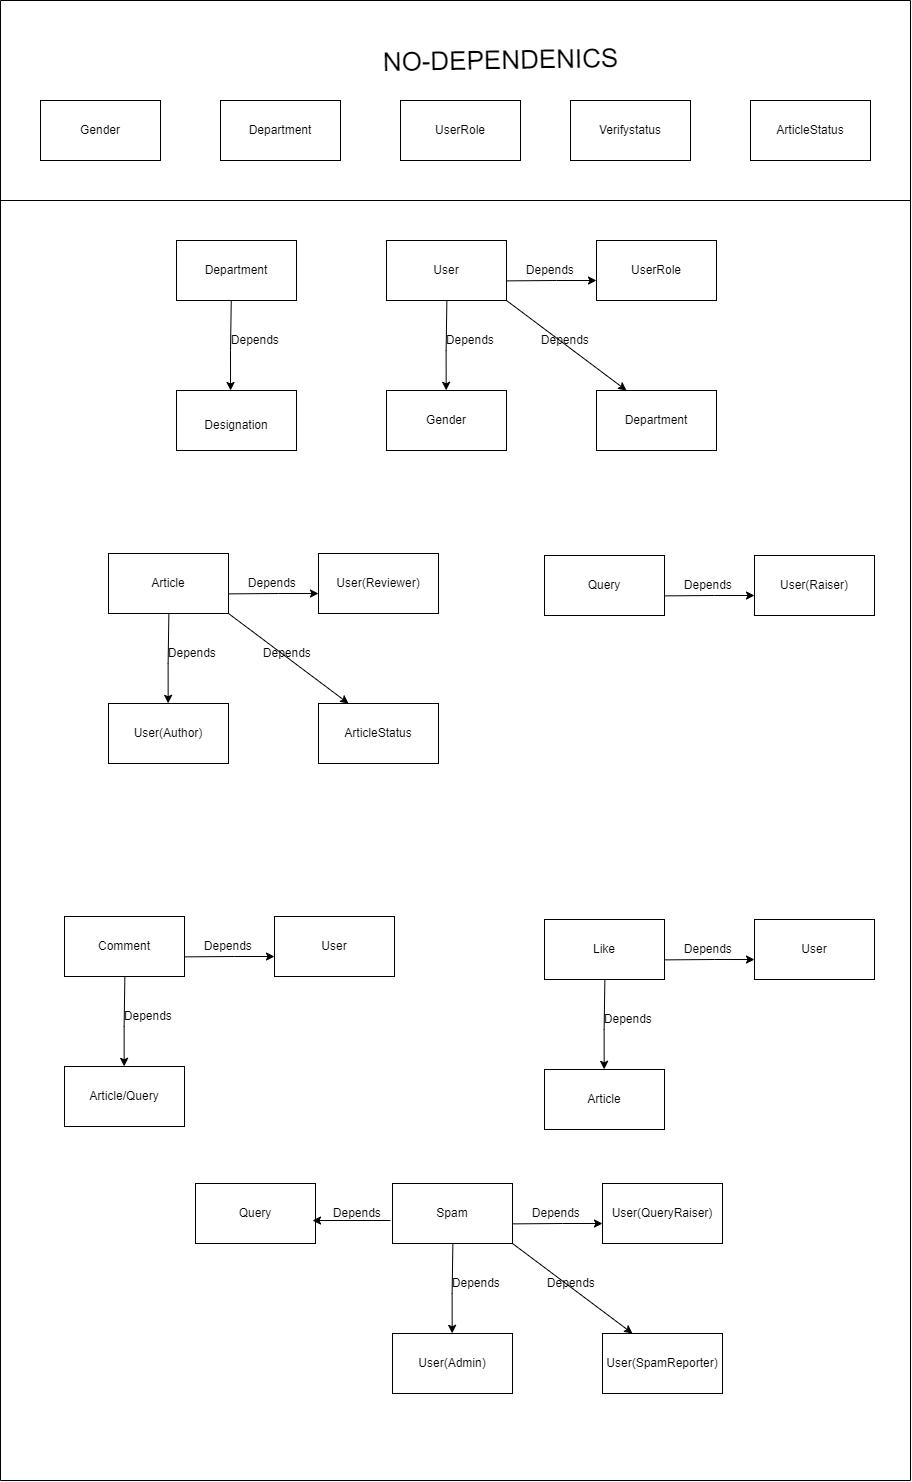

The diagram above was exported from draw.io. Its source (the exported page's mxGraphModel, read from the mxfile embedded in the PNG):
<mxGraphModel dx="1910" dy="970" grid="1" gridSize="10" guides="1" tooltips="1" connect="1" arrows="1" fold="1" page="1" pageScale="1" pageWidth="850" pageHeight="1100" math="0" shadow="0">
  <root>
    <mxCell id="0" />
    <mxCell id="1" parent="0" />
    <mxCell id="1tMTtQ59cVsT0t3CxkeK-1" value="Gender" style="rounded=0;whiteSpace=wrap;html=1;" vertex="1" parent="1">
      <mxGeometry x="90" y="100" width="120" height="60" as="geometry" />
    </mxCell>
    <mxCell id="1tMTtQ59cVsT0t3CxkeK-2" value="ArticleStatus" style="rounded=0;whiteSpace=wrap;html=1;" vertex="1" parent="1">
      <mxGeometry x="800" y="100" width="120" height="60" as="geometry" />
    </mxCell>
    <mxCell id="1tMTtQ59cVsT0t3CxkeK-3" value="Department" style="rounded=0;whiteSpace=wrap;html=1;" vertex="1" parent="1">
      <mxGeometry x="270" y="100" width="120" height="60" as="geometry" />
    </mxCell>
    <mxCell id="1tMTtQ59cVsT0t3CxkeK-4" value="UserRole" style="rounded=0;whiteSpace=wrap;html=1;" vertex="1" parent="1">
      <mxGeometry x="450" y="100" width="120" height="60" as="geometry" />
    </mxCell>
    <mxCell id="1tMTtQ59cVsT0t3CxkeK-5" value="Verifystatus" style="rounded=0;whiteSpace=wrap;html=1;" vertex="1" parent="1">
      <mxGeometry x="620" y="100" width="120" height="60" as="geometry" />
    </mxCell>
    <mxCell id="1tMTtQ59cVsT0t3CxkeK-7" value="&lt;font style=&quot;font-size: 26px&quot;&gt;NO-DEPENDENICS&lt;/font&gt;" style="text;html=1;align=center;verticalAlign=middle;resizable=0;points=[];autosize=1;strokeColor=none;fillColor=none;rotation=-1;strokeWidth=4;" vertex="1" parent="1">
      <mxGeometry x="425" y="50" width="250" height="20" as="geometry" />
    </mxCell>
    <mxCell id="1tMTtQ59cVsT0t3CxkeK-8" value="" style="endArrow=none;html=1;rounded=0;fontSize=26;" edge="1" parent="1">
      <mxGeometry width="50" height="50" relative="1" as="geometry">
        <mxPoint x="50" y="200" as="sourcePoint" />
        <mxPoint x="960" y="200" as="targetPoint" />
      </mxGeometry>
    </mxCell>
    <mxCell id="1tMTtQ59cVsT0t3CxkeK-9" value="&lt;span style=&quot;font-size: 12px&quot;&gt;Designation&lt;/span&gt;" style="rounded=0;whiteSpace=wrap;html=1;fontSize=26;strokeWidth=1;" vertex="1" parent="1">
      <mxGeometry x="226" y="390" width="120" height="60" as="geometry" />
    </mxCell>
    <mxCell id="1tMTtQ59cVsT0t3CxkeK-10" value="Department" style="rounded=0;whiteSpace=wrap;html=1;" vertex="1" parent="1">
      <mxGeometry x="226" y="240" width="120" height="60" as="geometry" />
    </mxCell>
    <mxCell id="1tMTtQ59cVsT0t3CxkeK-12" value="" style="endArrow=classic;html=1;rounded=0;fontSize=12;entryX=0.667;entryY=0;entryDx=0;entryDy=0;entryPerimeter=0;exitX=0.673;exitY=1.003;exitDx=0;exitDy=0;exitPerimeter=0;" edge="1" parent="1">
      <mxGeometry width="50" height="50" relative="1" as="geometry">
        <mxPoint x="280.76" y="300.18000000000006" as="sourcePoint" />
        <mxPoint x="280.03999999999996" y="390" as="targetPoint" />
        <Array as="points">
          <mxPoint x="280" y="350" />
        </Array>
      </mxGeometry>
    </mxCell>
    <mxCell id="1tMTtQ59cVsT0t3CxkeK-13" value="Depends&amp;nbsp;" style="text;html=1;align=center;verticalAlign=middle;resizable=0;points=[];autosize=1;strokeColor=none;fillColor=none;fontSize=12;rotation=0;" vertex="1" parent="1">
      <mxGeometry x="271" y="330" width="70" height="20" as="geometry" />
    </mxCell>
    <mxCell id="1tMTtQ59cVsT0t3CxkeK-14" value="User" style="rounded=0;whiteSpace=wrap;html=1;" vertex="1" parent="1">
      <mxGeometry x="436" y="240" width="120" height="60" as="geometry" />
    </mxCell>
    <mxCell id="1tMTtQ59cVsT0t3CxkeK-15" value="Gender" style="rounded=0;whiteSpace=wrap;html=1;" vertex="1" parent="1">
      <mxGeometry x="436" y="390" width="120" height="60" as="geometry" />
    </mxCell>
    <mxCell id="1tMTtQ59cVsT0t3CxkeK-17" value="Department" style="rounded=0;whiteSpace=wrap;html=1;" vertex="1" parent="1">
      <mxGeometry x="646" y="390" width="120" height="60" as="geometry" />
    </mxCell>
    <mxCell id="1tMTtQ59cVsT0t3CxkeK-18" value="UserRole" style="rounded=0;whiteSpace=wrap;html=1;" vertex="1" parent="1">
      <mxGeometry x="646" y="240" width="120" height="60" as="geometry" />
    </mxCell>
    <mxCell id="1tMTtQ59cVsT0t3CxkeK-20" value="" style="endArrow=classic;html=1;rounded=0;fontSize=12;entryX=0.667;entryY=0;entryDx=0;entryDy=0;entryPerimeter=0;exitX=0.673;exitY=1.003;exitDx=0;exitDy=0;exitPerimeter=0;" edge="1" parent="1">
      <mxGeometry width="50" height="50" relative="1" as="geometry">
        <mxPoint x="496.38" y="300" as="sourcePoint" />
        <mxPoint x="495.65999999999997" y="389.81999999999994" as="targetPoint" />
        <Array as="points">
          <mxPoint x="495.62" y="349.81999999999994" />
        </Array>
      </mxGeometry>
    </mxCell>
    <mxCell id="1tMTtQ59cVsT0t3CxkeK-21" value="" style="endArrow=classic;html=1;rounded=0;fontSize=12;entryX=0;entryY=0.667;entryDx=0;entryDy=0;entryPerimeter=0;exitX=0.998;exitY=0.673;exitDx=0;exitDy=0;exitPerimeter=0;" edge="1" parent="1" source="1tMTtQ59cVsT0t3CxkeK-14" target="1tMTtQ59cVsT0t3CxkeK-18">
      <mxGeometry width="50" height="50" relative="1" as="geometry">
        <mxPoint x="556" y="270" as="sourcePoint" />
        <mxPoint x="616.0399999999997" y="399.81999999999994" as="targetPoint" />
        <Array as="points">
          <mxPoint x="606" y="280" />
        </Array>
      </mxGeometry>
    </mxCell>
    <mxCell id="1tMTtQ59cVsT0t3CxkeK-22" value="" style="endArrow=classic;html=1;rounded=0;fontSize=12;entryX=0.25;entryY=0;entryDx=0;entryDy=0;exitX=1;exitY=1;exitDx=0;exitDy=0;" edge="1" parent="1" source="1tMTtQ59cVsT0t3CxkeK-14" target="1tMTtQ59cVsT0t3CxkeK-17">
      <mxGeometry width="50" height="50" relative="1" as="geometry">
        <mxPoint x="616" y="340" as="sourcePoint" />
        <mxPoint x="615.2799999999997" y="429.81999999999994" as="targetPoint" />
        <Array as="points" />
      </mxGeometry>
    </mxCell>
    <mxCell id="1tMTtQ59cVsT0t3CxkeK-23" value="Depends&amp;nbsp;" style="text;html=1;align=center;verticalAlign=middle;resizable=0;points=[];autosize=1;strokeColor=none;fillColor=none;fontSize=12;rotation=0;" vertex="1" parent="1">
      <mxGeometry x="486" y="330" width="70" height="20" as="geometry" />
    </mxCell>
    <mxCell id="1tMTtQ59cVsT0t3CxkeK-24" value="Depends&amp;nbsp;" style="text;html=1;align=center;verticalAlign=middle;resizable=0;points=[];autosize=1;strokeColor=none;fillColor=none;fontSize=12;rotation=0;" vertex="1" parent="1">
      <mxGeometry x="581" y="330" width="70" height="20" as="geometry" />
    </mxCell>
    <mxCell id="1tMTtQ59cVsT0t3CxkeK-26" value="Depends&amp;nbsp;" style="text;html=1;align=center;verticalAlign=middle;resizable=0;points=[];autosize=1;strokeColor=none;fillColor=none;fontSize=12;rotation=0;" vertex="1" parent="1">
      <mxGeometry x="566" y="260" width="70" height="20" as="geometry" />
    </mxCell>
    <mxCell id="1tMTtQ59cVsT0t3CxkeK-28" value="Article" style="rounded=0;whiteSpace=wrap;html=1;" vertex="1" parent="1">
      <mxGeometry x="158" y="553" width="120" height="60" as="geometry" />
    </mxCell>
    <mxCell id="1tMTtQ59cVsT0t3CxkeK-29" value="User(Author)" style="rounded=0;whiteSpace=wrap;html=1;" vertex="1" parent="1">
      <mxGeometry x="158" y="703" width="120" height="60" as="geometry" />
    </mxCell>
    <mxCell id="1tMTtQ59cVsT0t3CxkeK-30" value="ArticleStatus" style="rounded=0;whiteSpace=wrap;html=1;" vertex="1" parent="1">
      <mxGeometry x="368" y="703" width="120" height="60" as="geometry" />
    </mxCell>
    <mxCell id="1tMTtQ59cVsT0t3CxkeK-31" value="User(Reviewer)" style="rounded=0;whiteSpace=wrap;html=1;" vertex="1" parent="1">
      <mxGeometry x="368" y="553" width="120" height="60" as="geometry" />
    </mxCell>
    <mxCell id="1tMTtQ59cVsT0t3CxkeK-32" value="" style="endArrow=classic;html=1;rounded=0;fontSize=12;entryX=0.667;entryY=0;entryDx=0;entryDy=0;entryPerimeter=0;exitX=0.673;exitY=1.003;exitDx=0;exitDy=0;exitPerimeter=0;" edge="1" parent="1">
      <mxGeometry width="50" height="50" relative="1" as="geometry">
        <mxPoint x="218.3800000000001" y="613" as="sourcePoint" />
        <mxPoint x="217.65999999999985" y="702.8199999999999" as="targetPoint" />
        <Array as="points">
          <mxPoint x="217.62" y="662.8199999999999" />
        </Array>
      </mxGeometry>
    </mxCell>
    <mxCell id="1tMTtQ59cVsT0t3CxkeK-33" value="" style="endArrow=classic;html=1;rounded=0;fontSize=12;entryX=0;entryY=0.667;entryDx=0;entryDy=0;entryPerimeter=0;exitX=0.998;exitY=0.673;exitDx=0;exitDy=0;exitPerimeter=0;" edge="1" parent="1" source="1tMTtQ59cVsT0t3CxkeK-28" target="1tMTtQ59cVsT0t3CxkeK-31">
      <mxGeometry width="50" height="50" relative="1" as="geometry">
        <mxPoint x="278" y="583" as="sourcePoint" />
        <mxPoint x="338.03999999999974" y="712.8199999999999" as="targetPoint" />
        <Array as="points">
          <mxPoint x="328" y="593" />
        </Array>
      </mxGeometry>
    </mxCell>
    <mxCell id="1tMTtQ59cVsT0t3CxkeK-34" value="" style="endArrow=classic;html=1;rounded=0;fontSize=12;entryX=0.25;entryY=0;entryDx=0;entryDy=0;exitX=1;exitY=1;exitDx=0;exitDy=0;" edge="1" parent="1" source="1tMTtQ59cVsT0t3CxkeK-28" target="1tMTtQ59cVsT0t3CxkeK-30">
      <mxGeometry width="50" height="50" relative="1" as="geometry">
        <mxPoint x="338" y="653" as="sourcePoint" />
        <mxPoint x="337.27999999999975" y="742.8199999999999" as="targetPoint" />
        <Array as="points" />
      </mxGeometry>
    </mxCell>
    <mxCell id="1tMTtQ59cVsT0t3CxkeK-35" value="Depends&amp;nbsp;" style="text;html=1;align=center;verticalAlign=middle;resizable=0;points=[];autosize=1;strokeColor=none;fillColor=none;fontSize=12;rotation=0;" vertex="1" parent="1">
      <mxGeometry x="208" y="643" width="70" height="20" as="geometry" />
    </mxCell>
    <mxCell id="1tMTtQ59cVsT0t3CxkeK-36" value="Depends&amp;nbsp;" style="text;html=1;align=center;verticalAlign=middle;resizable=0;points=[];autosize=1;strokeColor=none;fillColor=none;fontSize=12;rotation=0;" vertex="1" parent="1">
      <mxGeometry x="303" y="643" width="70" height="20" as="geometry" />
    </mxCell>
    <mxCell id="1tMTtQ59cVsT0t3CxkeK-37" value="Depends&amp;nbsp;" style="text;html=1;align=center;verticalAlign=middle;resizable=0;points=[];autosize=1;strokeColor=none;fillColor=none;fontSize=12;rotation=0;" vertex="1" parent="1">
      <mxGeometry x="288" y="573" width="70" height="20" as="geometry" />
    </mxCell>
    <mxCell id="1tMTtQ59cVsT0t3CxkeK-38" value="Query" style="rounded=0;whiteSpace=wrap;html=1;" vertex="1" parent="1">
      <mxGeometry x="594" y="555" width="120" height="60" as="geometry" />
    </mxCell>
    <mxCell id="1tMTtQ59cVsT0t3CxkeK-41" value="User(Raiser)" style="rounded=0;whiteSpace=wrap;html=1;" vertex="1" parent="1">
      <mxGeometry x="804" y="555" width="120" height="60" as="geometry" />
    </mxCell>
    <mxCell id="1tMTtQ59cVsT0t3CxkeK-43" value="" style="endArrow=classic;html=1;rounded=0;fontSize=12;entryX=0;entryY=0.667;entryDx=0;entryDy=0;entryPerimeter=0;exitX=0.998;exitY=0.673;exitDx=0;exitDy=0;exitPerimeter=0;" edge="1" parent="1" source="1tMTtQ59cVsT0t3CxkeK-38" target="1tMTtQ59cVsT0t3CxkeK-41">
      <mxGeometry width="50" height="50" relative="1" as="geometry">
        <mxPoint x="714" y="585" as="sourcePoint" />
        <mxPoint x="774.0399999999997" y="714.8199999999999" as="targetPoint" />
        <Array as="points">
          <mxPoint x="764" y="595" />
        </Array>
      </mxGeometry>
    </mxCell>
    <mxCell id="1tMTtQ59cVsT0t3CxkeK-47" value="Depends&amp;nbsp;" style="text;html=1;align=center;verticalAlign=middle;resizable=0;points=[];autosize=1;strokeColor=none;fillColor=none;fontSize=12;rotation=0;" vertex="1" parent="1">
      <mxGeometry x="724" y="575" width="70" height="20" as="geometry" />
    </mxCell>
    <mxCell id="1tMTtQ59cVsT0t3CxkeK-48" value="Comment" style="rounded=0;whiteSpace=wrap;html=1;" vertex="1" parent="1">
      <mxGeometry x="114" y="916" width="120" height="60" as="geometry" />
    </mxCell>
    <mxCell id="1tMTtQ59cVsT0t3CxkeK-49" value="Article/Query" style="rounded=0;whiteSpace=wrap;html=1;" vertex="1" parent="1">
      <mxGeometry x="114" y="1066" width="120" height="60" as="geometry" />
    </mxCell>
    <mxCell id="1tMTtQ59cVsT0t3CxkeK-51" value="User" style="rounded=0;whiteSpace=wrap;html=1;" vertex="1" parent="1">
      <mxGeometry x="324" y="916" width="120" height="60" as="geometry" />
    </mxCell>
    <mxCell id="1tMTtQ59cVsT0t3CxkeK-52" value="" style="endArrow=classic;html=1;rounded=0;fontSize=12;entryX=0.667;entryY=0;entryDx=0;entryDy=0;entryPerimeter=0;exitX=0.673;exitY=1.003;exitDx=0;exitDy=0;exitPerimeter=0;" edge="1" parent="1">
      <mxGeometry width="50" height="50" relative="1" as="geometry">
        <mxPoint x="174.3800000000001" y="976" as="sourcePoint" />
        <mxPoint x="173.65999999999985" y="1065.82" as="targetPoint" />
        <Array as="points">
          <mxPoint x="173.62" y="1025.82" />
        </Array>
      </mxGeometry>
    </mxCell>
    <mxCell id="1tMTtQ59cVsT0t3CxkeK-53" value="" style="endArrow=classic;html=1;rounded=0;fontSize=12;entryX=0;entryY=0.667;entryDx=0;entryDy=0;entryPerimeter=0;exitX=0.998;exitY=0.673;exitDx=0;exitDy=0;exitPerimeter=0;" edge="1" parent="1" source="1tMTtQ59cVsT0t3CxkeK-48" target="1tMTtQ59cVsT0t3CxkeK-51">
      <mxGeometry width="50" height="50" relative="1" as="geometry">
        <mxPoint x="234" y="946" as="sourcePoint" />
        <mxPoint x="294.03999999999974" y="1075.82" as="targetPoint" />
        <Array as="points">
          <mxPoint x="284" y="956" />
        </Array>
      </mxGeometry>
    </mxCell>
    <mxCell id="1tMTtQ59cVsT0t3CxkeK-55" value="Depends&amp;nbsp;" style="text;html=1;align=center;verticalAlign=middle;resizable=0;points=[];autosize=1;strokeColor=none;fillColor=none;fontSize=12;rotation=0;" vertex="1" parent="1">
      <mxGeometry x="164" y="1006" width="70" height="20" as="geometry" />
    </mxCell>
    <mxCell id="1tMTtQ59cVsT0t3CxkeK-57" value="Depends&amp;nbsp;" style="text;html=1;align=center;verticalAlign=middle;resizable=0;points=[];autosize=1;strokeColor=none;fillColor=none;fontSize=12;rotation=0;" vertex="1" parent="1">
      <mxGeometry x="244" y="936" width="70" height="20" as="geometry" />
    </mxCell>
    <mxCell id="1tMTtQ59cVsT0t3CxkeK-58" value="Like" style="rounded=0;whiteSpace=wrap;html=1;" vertex="1" parent="1">
      <mxGeometry x="594" y="919" width="120" height="60" as="geometry" />
    </mxCell>
    <mxCell id="1tMTtQ59cVsT0t3CxkeK-59" value="Article" style="rounded=0;whiteSpace=wrap;html=1;" vertex="1" parent="1">
      <mxGeometry x="594" y="1069" width="120" height="60" as="geometry" />
    </mxCell>
    <mxCell id="1tMTtQ59cVsT0t3CxkeK-60" value="User" style="rounded=0;whiteSpace=wrap;html=1;" vertex="1" parent="1">
      <mxGeometry x="804" y="919" width="120" height="60" as="geometry" />
    </mxCell>
    <mxCell id="1tMTtQ59cVsT0t3CxkeK-61" value="" style="endArrow=classic;html=1;rounded=0;fontSize=12;entryX=0.667;entryY=0;entryDx=0;entryDy=0;entryPerimeter=0;exitX=0.673;exitY=1.003;exitDx=0;exitDy=0;exitPerimeter=0;" edge="1" parent="1">
      <mxGeometry width="50" height="50" relative="1" as="geometry">
        <mxPoint x="654.3800000000001" y="979" as="sourcePoint" />
        <mxPoint x="653.6599999999999" y="1068.82" as="targetPoint" />
        <Array as="points">
          <mxPoint x="653.62" y="1028.82" />
        </Array>
      </mxGeometry>
    </mxCell>
    <mxCell id="1tMTtQ59cVsT0t3CxkeK-62" value="" style="endArrow=classic;html=1;rounded=0;fontSize=12;entryX=0;entryY=0.667;entryDx=0;entryDy=0;entryPerimeter=0;exitX=0.998;exitY=0.673;exitDx=0;exitDy=0;exitPerimeter=0;" edge="1" parent="1" source="1tMTtQ59cVsT0t3CxkeK-58" target="1tMTtQ59cVsT0t3CxkeK-60">
      <mxGeometry width="50" height="50" relative="1" as="geometry">
        <mxPoint x="714" y="949" as="sourcePoint" />
        <mxPoint x="774.0399999999997" y="1078.82" as="targetPoint" />
        <Array as="points">
          <mxPoint x="764" y="959" />
        </Array>
      </mxGeometry>
    </mxCell>
    <mxCell id="1tMTtQ59cVsT0t3CxkeK-63" value="Depends&amp;nbsp;" style="text;html=1;align=center;verticalAlign=middle;resizable=0;points=[];autosize=1;strokeColor=none;fillColor=none;fontSize=12;rotation=0;" vertex="1" parent="1">
      <mxGeometry x="644" y="1009" width="70" height="20" as="geometry" />
    </mxCell>
    <mxCell id="1tMTtQ59cVsT0t3CxkeK-64" value="Depends&amp;nbsp;" style="text;html=1;align=center;verticalAlign=middle;resizable=0;points=[];autosize=1;strokeColor=none;fillColor=none;fontSize=12;rotation=0;" vertex="1" parent="1">
      <mxGeometry x="724" y="939" width="70" height="20" as="geometry" />
    </mxCell>
    <mxCell id="1tMTtQ59cVsT0t3CxkeK-65" value="Spam" style="rounded=0;whiteSpace=wrap;html=1;" vertex="1" parent="1">
      <mxGeometry x="442" y="1183" width="120" height="60" as="geometry" />
    </mxCell>
    <mxCell id="1tMTtQ59cVsT0t3CxkeK-66" value="User(Admin)" style="rounded=0;whiteSpace=wrap;html=1;" vertex="1" parent="1">
      <mxGeometry x="442" y="1333" width="120" height="60" as="geometry" />
    </mxCell>
    <mxCell id="1tMTtQ59cVsT0t3CxkeK-67" value="User(SpamReporter)" style="rounded=0;whiteSpace=wrap;html=1;" vertex="1" parent="1">
      <mxGeometry x="652" y="1333" width="120" height="60" as="geometry" />
    </mxCell>
    <mxCell id="1tMTtQ59cVsT0t3CxkeK-68" value="User(QueryRaiser)" style="rounded=0;whiteSpace=wrap;html=1;" vertex="1" parent="1">
      <mxGeometry x="652" y="1183" width="120" height="60" as="geometry" />
    </mxCell>
    <mxCell id="1tMTtQ59cVsT0t3CxkeK-69" value="" style="endArrow=classic;html=1;rounded=0;fontSize=12;entryX=0.667;entryY=0;entryDx=0;entryDy=0;entryPerimeter=0;exitX=0.673;exitY=1.003;exitDx=0;exitDy=0;exitPerimeter=0;" edge="1" parent="1">
      <mxGeometry width="50" height="50" relative="1" as="geometry">
        <mxPoint x="502.3800000000001" y="1243" as="sourcePoint" />
        <mxPoint x="501.65999999999985" y="1332.82" as="targetPoint" />
        <Array as="points">
          <mxPoint x="501.62" y="1292.82" />
        </Array>
      </mxGeometry>
    </mxCell>
    <mxCell id="1tMTtQ59cVsT0t3CxkeK-70" value="" style="endArrow=classic;html=1;rounded=0;fontSize=12;entryX=0;entryY=0.667;entryDx=0;entryDy=0;entryPerimeter=0;exitX=0.998;exitY=0.673;exitDx=0;exitDy=0;exitPerimeter=0;" edge="1" parent="1" source="1tMTtQ59cVsT0t3CxkeK-65" target="1tMTtQ59cVsT0t3CxkeK-68">
      <mxGeometry width="50" height="50" relative="1" as="geometry">
        <mxPoint x="562" y="1213" as="sourcePoint" />
        <mxPoint x="622.0399999999997" y="1342.82" as="targetPoint" />
        <Array as="points">
          <mxPoint x="612" y="1223" />
        </Array>
      </mxGeometry>
    </mxCell>
    <mxCell id="1tMTtQ59cVsT0t3CxkeK-71" value="" style="endArrow=classic;html=1;rounded=0;fontSize=12;entryX=0.25;entryY=0;entryDx=0;entryDy=0;exitX=1;exitY=1;exitDx=0;exitDy=0;" edge="1" parent="1" source="1tMTtQ59cVsT0t3CxkeK-65" target="1tMTtQ59cVsT0t3CxkeK-67">
      <mxGeometry width="50" height="50" relative="1" as="geometry">
        <mxPoint x="622" y="1283" as="sourcePoint" />
        <mxPoint x="621.2799999999997" y="1372.82" as="targetPoint" />
        <Array as="points" />
      </mxGeometry>
    </mxCell>
    <mxCell id="1tMTtQ59cVsT0t3CxkeK-72" value="Depends&amp;nbsp;" style="text;html=1;align=center;verticalAlign=middle;resizable=0;points=[];autosize=1;strokeColor=none;fillColor=none;fontSize=12;rotation=0;" vertex="1" parent="1">
      <mxGeometry x="492" y="1273" width="70" height="20" as="geometry" />
    </mxCell>
    <mxCell id="1tMTtQ59cVsT0t3CxkeK-73" value="Depends&amp;nbsp;" style="text;html=1;align=center;verticalAlign=middle;resizable=0;points=[];autosize=1;strokeColor=none;fillColor=none;fontSize=12;rotation=0;" vertex="1" parent="1">
      <mxGeometry x="587" y="1273" width="70" height="20" as="geometry" />
    </mxCell>
    <mxCell id="1tMTtQ59cVsT0t3CxkeK-74" value="Depends&amp;nbsp;" style="text;html=1;align=center;verticalAlign=middle;resizable=0;points=[];autosize=1;strokeColor=none;fillColor=none;fontSize=12;rotation=0;" vertex="1" parent="1">
      <mxGeometry x="572" y="1203" width="70" height="20" as="geometry" />
    </mxCell>
    <mxCell id="1tMTtQ59cVsT0t3CxkeK-75" value="Query" style="rounded=0;whiteSpace=wrap;html=1;" vertex="1" parent="1">
      <mxGeometry x="245" y="1183" width="120" height="60" as="geometry" />
    </mxCell>
    <mxCell id="1tMTtQ59cVsT0t3CxkeK-76" value="" style="endArrow=classic;html=1;rounded=0;fontSize=12;entryX=0.975;entryY=0.617;entryDx=0;entryDy=0;entryPerimeter=0;" edge="1" parent="1" target="1tMTtQ59cVsT0t3CxkeK-75">
      <mxGeometry width="50" height="50" relative="1" as="geometry">
        <mxPoint x="440" y="1220" as="sourcePoint" />
        <mxPoint x="389.27999999999975" y="1289.8200000000002" as="targetPoint" />
        <Array as="points" />
      </mxGeometry>
    </mxCell>
    <mxCell id="1tMTtQ59cVsT0t3CxkeK-77" value="Depends&amp;nbsp;" style="text;html=1;align=center;verticalAlign=middle;resizable=0;points=[];autosize=1;strokeColor=none;fillColor=none;fontSize=12;rotation=0;" vertex="1" parent="1">
      <mxGeometry x="373" y="1203" width="70" height="20" as="geometry" />
    </mxCell>
    <mxCell id="1tMTtQ59cVsT0t3CxkeK-78" value="" style="endArrow=none;html=1;rounded=0;fontSize=12;" edge="1" parent="1">
      <mxGeometry width="50" height="50" relative="1" as="geometry">
        <mxPoint x="960" y="200" as="sourcePoint" />
        <mxPoint x="960" as="targetPoint" />
      </mxGeometry>
    </mxCell>
    <mxCell id="1tMTtQ59cVsT0t3CxkeK-79" value="" style="endArrow=none;html=1;rounded=0;fontSize=12;" edge="1" parent="1">
      <mxGeometry width="50" height="50" relative="1" as="geometry">
        <mxPoint x="50" y="200" as="sourcePoint" />
        <mxPoint x="50" as="targetPoint" />
      </mxGeometry>
    </mxCell>
    <mxCell id="1tMTtQ59cVsT0t3CxkeK-80" value="" style="endArrow=none;html=1;rounded=0;fontSize=26;" edge="1" parent="1">
      <mxGeometry width="50" height="50" relative="1" as="geometry">
        <mxPoint x="50" as="sourcePoint" />
        <mxPoint x="960" as="targetPoint" />
      </mxGeometry>
    </mxCell>
    <mxCell id="1tMTtQ59cVsT0t3CxkeK-81" value="" style="endArrow=none;html=1;rounded=0;fontSize=26;" edge="1" parent="1">
      <mxGeometry width="50" height="50" relative="1" as="geometry">
        <mxPoint x="960" y="200" as="sourcePoint" />
        <mxPoint x="960" y="1480" as="targetPoint" />
      </mxGeometry>
    </mxCell>
    <mxCell id="1tMTtQ59cVsT0t3CxkeK-82" value="" style="endArrow=none;html=1;rounded=0;fontSize=26;" edge="1" parent="1">
      <mxGeometry width="50" height="50" relative="1" as="geometry">
        <mxPoint x="50" y="1480" as="sourcePoint" />
        <mxPoint x="960" y="1480" as="targetPoint" />
      </mxGeometry>
    </mxCell>
    <mxCell id="1tMTtQ59cVsT0t3CxkeK-83" value="" style="endArrow=none;html=1;rounded=0;fontSize=26;" edge="1" parent="1">
      <mxGeometry width="50" height="50" relative="1" as="geometry">
        <mxPoint x="50" y="190" as="sourcePoint" />
        <mxPoint x="50" y="1480" as="targetPoint" />
      </mxGeometry>
    </mxCell>
  </root>
</mxGraphModel>